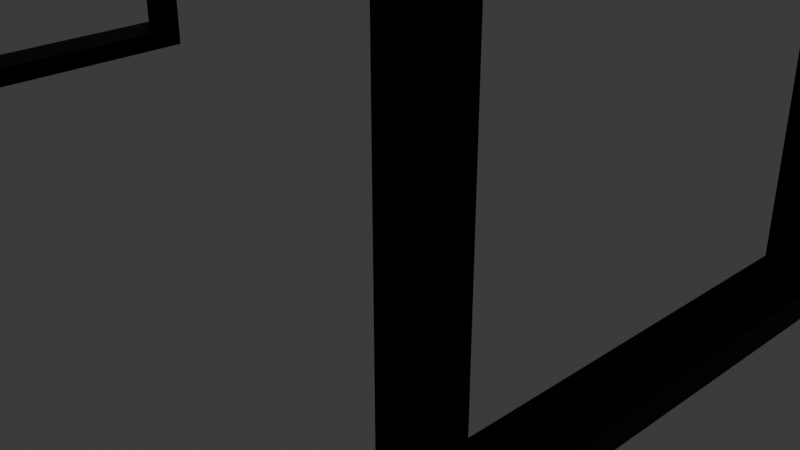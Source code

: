 # Source: Table.blend  (saved by Blender 4.0.36; exported with 4.5.12 LTS)
import bpy
from mathutils import Matrix  # noqa: F401  (used for matrix-valued properties, if any)

bpy.ops.wm.read_factory_settings(use_empty=True)
scene = bpy.context.scene
scene.name = 'Scene'

# ---- collections
col_collection = bpy.data.collections.new('Collection'); scene.collection.children.link(col_collection)

# ---- materials (node trees are filled in below, after node groups)
mat_bois = bpy.data.materials.new('Bois')
mat_bois.alpha_threshold = 0.0
mat_bois.use_transparent_shadow = False
mat_bois.roughness = 0.5
mat_bois.line_color = (0.0, 0.0, 0.0, 1.0)
mat_metal = bpy.data.materials.new('Metal')
mat_metal.use_transparent_shadow = False

# ---- material node trees
mat_bois.use_nodes = True; mat_bois.node_tree.nodes.clear()
_N = mat_bois.node_tree.nodes; _L = mat_bois.node_tree.links
n0 = _N.new('ShaderNodeOutputMaterial'); n0.name = 'Material Output'; n0.location = (300, 300)
n1 = _N.new('ShaderNodeBsdfPrincipled'); n1.name = 'Principled BSDF'; n1.location = (10, 300)
n1.inputs[0].default_value = (0.8007, 0.6273, 0.3575, 1.0)
n1.inputs[1].default_value = 0.6638
n1.inputs[3].default_value = 96.45
n1.inputs[13].default_value = 0.1336
n1.inputs[21].default_value = 4.0
_L.new(n1.outputs[0], n0.inputs[0])
n0.is_active_output = True
mat_metal.use_nodes = True; mat_metal.node_tree.nodes.clear()
_N = mat_metal.node_tree.nodes; _L = mat_metal.node_tree.links
n0 = _N.new('ShaderNodeBsdfPrincipled'); n0.name = 'Principled BSDF'; n0.location = (10, 300)
n0.inputs[0].default_value = (0.0, 0.0, 0.0, 1.0)
n0.inputs[1].default_value = 100.0
n0.inputs[3].default_value = 17.25
n1 = _N.new('ShaderNodeOutputMaterial'); n1.name = 'Material Output'; n1.location = (300, 300)
_L.new(n0.outputs[0], n1.inputs[0])
n1.is_active_output = True

# ---- world
world_world = bpy.data.worlds.new('World'); scene.world = world_world
world_world.use_nodes = True; world_world.node_tree.nodes.clear()
_N = world_world.node_tree.nodes; _L = world_world.node_tree.links
n0 = _N.new('ShaderNodeOutputWorld'); n0.name = 'World Output'; n0.location = (300, 300)
n1 = _N.new('ShaderNodeBackground'); n1.name = 'Background'; n1.location = (10, 300)
n1.inputs[0].default_value = (0.05088, 0.05088, 0.05088, 1.0)
_L.new(n1.outputs[0], n0.inputs[0])
n0.is_active_output = True
world_world.color = (0.05088, 0.05088, 0.05088)
world_world.use_sun_shadow = False
world_world.sun_shadow_jitter_overblur = 0.0

# ---- cameras
cam_camera = bpy.data.cameras.new('Camera')
cam_camera.clip_end = 100.0
cam_camera.ortho_scale = 7.314

# ---- lights
light_light = bpy.data.lights.new('Light', 'POINT')
light_light.transmission_factor = 0.0
light_light.use_soft_falloff = False
light_light.energy = 1000.0
light_light.shadow_soft_size = 0.1
light_light.shadow_maximum_resolution = 0.006
light_light.use_absolute_resolution = True

# ---- meshes
me_cube = bpy.data.meshes.new('Cube')
me_cube.from_pydata([(1.446, 1.155, -3.234), (1.446, 1.155, -6.042), (1.446, -1.153, -3.234), (1.446, -1.153, -6.042), (-1.362, 1.155, -3.234), (-1.362, 1.155, -6.042), (-1.362, -1.153, -3.234), (-1.362, -1.153, -6.042), (-1.211, 1.155, -6.042), (-1.211, -1.153, -3.234), (-1.211, -1.153, -6.042), (-1.211, 1.155, -3.234), (1.3, -1.153, -6.042), (1.3, 1.155, -3.234), (1.3, 1.155, -6.042), (1.3, -1.153, -3.234), (-1.362, -1.075, -6.042), (1.446, -1.075, -3.234), (-1.362, -1.075, -3.234), (1.446, -1.075, -6.042), (-1.211, -1.075, -6.042), (-1.211, -1.075, -3.234), (1.3, -1.075, -3.234), (1.3, -1.075, -6.042), (-1.362, 1.055, -3.234), (1.446, 1.055, -6.042), (-1.362, 1.055, -6.042), (1.446, 1.055, -3.234), (-1.211, 1.055, -6.042), (-1.211, 1.055, -3.234), (1.3, 1.055, -3.234), (1.3, 1.055, -6.042), (-1.211, -1.153, 23.51), (-1.362, -1.153, 23.51), (1.446, -1.075, 23.51), (1.446, -1.153, 23.51), (-1.362, 1.055, 23.51), (-1.362, 1.155, 23.51), (1.3, 1.155, 23.51), (1.446, 1.155, 23.51), (-1.211, 1.155, 23.51), (-1.211, -1.075, 23.51), (1.3, -1.153, 23.51), (1.3, -1.075, 23.51), (-1.362, -1.075, 23.51), (1.446, 1.055, 23.51), (-1.211, 1.055, 23.51), (1.3, 1.055, 23.51), (-1.211, -1.153, 25.28), (-1.362, -1.153, 25.28), (1.446, -1.075, 25.28), (1.446, -1.153, 25.28), (-1.362, 1.055, 25.28), (-1.362, 1.155, 25.28), (1.3, 1.155, 25.28), (1.446, 1.155, 25.28), (-1.211, 1.155, 25.28), (-1.211, -1.075, 25.28), (1.3, -1.153, 25.28), (1.3, -1.075, 25.28), (-1.362, -1.075, 25.28), (1.446, 1.055, 25.28), (-1.211, 1.055, 25.28), (1.3, 1.055, 25.28), (-1.362, -1.075, 23.46), (-1.211, -1.075, 23.46), (-1.362, 1.055, 23.46), (-1.211, 1.055, 23.46), (-1.362, -1.075, 25.23), (-1.211, -1.075, 25.23), (-1.362, 1.055, 25.23), (-1.211, 1.055, 25.23), (0.2057, 1.155, -6.042), (0.2057, -1.153, -3.234), (0.2057, -1.153, -6.042), (0.2057, 1.155, -3.234), (0.2057, -1.075, -6.042), (0.2057, -1.075, -3.234), (0.2057, 1.055, -3.234), (0.2057, 1.055, -6.042), (-0.151, 1.155, -6.042), (-0.151, -1.153, -3.234), (-0.151, -1.075, -6.042), (-0.151, 1.055, -6.042), (-0.151, -1.153, -6.042), (-0.151, 1.155, -3.234), (-0.151, -1.075, -3.234), (-0.151, 1.055, -3.234)], [], [(0, 13, 38, 39), (10, 9, 6, 7), (26, 24, 4, 5), (23, 19, 3, 12), (19, 17, 2, 3), (14, 13, 0, 1), (5, 4, 11, 8), (16, 20, 10, 7), (84, 81, 9, 10), (86, 21, 9, 81), (22, 15, 42, 43), (3, 2, 15, 12), (72, 75, 13, 14), (76, 23, 12, 74), (79, 31, 23, 76), (27, 30, 22, 17), (87, 29, 21, 86), (26, 28, 20, 16), (25, 27, 17, 19), (31, 25, 19, 23), (7, 6, 18, 16), (29, 24, 18, 21), (4, 24, 36, 37), (14, 1, 25, 31), (1, 0, 27, 25), (5, 8, 28, 26), (85, 11, 29, 87), (15, 2, 35, 42), (72, 14, 31, 79), (16, 18, 24, 26), (35, 34, 50, 51), (44, 33, 49, 60), (61, 63, 59, 50), (33, 32, 48, 49), (27, 0, 39, 45), (9, 21, 41, 32), (29, 11, 40, 46), (30, 27, 45, 47), (13, 30, 47, 38), (21, 18, 44, 41), (6, 9, 32, 33), (2, 17, 34, 35), (17, 22, 43, 34), (24, 29, 46, 36), (11, 4, 37, 40), (18, 6, 33, 44), (57, 60, 49, 48), (50, 59, 58, 51), (56, 53, 52, 62), (55, 54, 63, 61), (45, 61, 50, 34), (37, 36, 52, 53), (46, 62, 71, 67), (39, 38, 54, 55), (45, 39, 55, 61), (40, 37, 53, 56), (46, 40, 56, 62), (32, 41, 57, 48), (38, 47, 63, 54), (42, 35, 51, 58), (60, 57, 69, 68), (43, 42, 58, 59), (71, 70, 68, 69), (67, 71, 69, 65), (57, 41, 65, 69), (36, 46, 67, 66), (52, 36, 66, 70), (41, 44, 64, 65), (44, 60, 68, 64), (62, 52, 70, 71), (70, 66, 64, 68), (66, 67, 65, 64), (63, 47, 43, 59), (47, 45, 34, 43), (80, 72, 79, 83), (13, 75, 78, 30), (30, 78, 77, 22), (83, 79, 76, 82), (82, 76, 74, 84), (80, 85, 75, 72), (22, 77, 73, 15), (12, 15, 73, 74), (8, 11, 85, 80), (20, 82, 84, 10), (28, 83, 82, 20), (8, 80, 83, 28), (75, 85, 87, 78), (78, 87, 86, 77), (77, 86, 81, 73), (74, 73, 81, 84)])
me_cube.polygons.foreach_set('material_index', [1, 1, 1, 0, 1, 1, 1, 0, 1, 0, 1, 1, 1, 0, 0, 1, 0, 0, 1, 0, 1, 1, 1, 0, 1, 0, 0, 1, 0, 1, 1, 1, 1, 1, 1, 1, 1, 1, 1, 1, 1, 1, 1, 1, 1, 1, 1, 1, 1, 1, 1, 1, 1, 1, 1, 1, 1, 1, 1, 1, 1, 1, 1, 1, 1, 1, 1, 1, 1, 1, 1, 1, 1, 1, 1, 0, 0, 1, 1, 1, 0, 1, 1, 0, 0, 0, 1, 1, 1, 1])
_uv = me_cube.uv_layers.new(name='UVMap')
_uv.uv.foreach_set('vector', [0.625, 0.5, 0.625, 0.487, 0.625, 0.487, 0.625, 0.5, 0.375, 0.9866, 0.625, 0.9866, 0.625, 1.0, 0.375, 1.0, 0.375, 0.2392, 0.625, 0.2392, 0.625, 0.25, 0.375, 0.25, 0.362, 0.7415, 0.375, 0.7415, 0.375, 0.75, 0.362, 0.75, 0.375, 0.7415, 0.625, 0.7415, 0.625, 0.75, 0.375, 0.75, 0.375, 0.487, 0.625, 0.487, 0.625, 0.5, 0.375, 0.5, 0.375, 0.25, 0.625, 0.25, 0.625, 0.2634, 0.375, 0.2634, 0.125, 0.7415, 0.1384, 0.7415, 0.1384, 0.75, 0.125, 0.75, 0.375, 0.8922, 0.625, 0.8922, 0.625, 0.9866, 0.375, 0.9866, 0.7672, 0.7415, 0.8616, 0.7415, 0.8616, 0.75, 0.7672, 0.75, 0.638, 0.7415, 0.638, 0.75, 0.638, 0.75, 0.638, 0.7415, 0.375, 0.75, 0.625, 0.75, 0.625, 0.763, 0.375, 0.763, 0.375, 0.3896, 0.625, 0.3896, 0.625, 0.487, 0.375, 0.487, 0.2646, 0.7415, 0.362, 0.7415, 0.362, 0.75, 0.2646, 0.75, 0.2646, 0.5108, 0.362, 0.5108, 0.362, 0.7415, 0.2646, 0.7415, 0.625, 0.5108, 0.638, 0.5108, 0.638, 0.7415, 0.625, 0.7415, 0.7672, 0.5108, 0.8616, 0.5108, 0.8616, 0.7415, 0.7672, 0.7415, 0.125, 0.5108, 0.1384, 0.5108, 0.1384, 0.7415, 0.125, 0.7415, 0.375, 0.5108, 0.625, 0.5108, 0.625, 0.7415, 0.375, 0.7415, 0.362, 0.5108, 0.375, 0.5108, 0.375, 0.7415, 0.362, 0.7415, 0.375, 0.0, 0.625, 0.0, 0.625, 0.008485, 0.375, 0.008485, 0.8616, 0.5108, 0.875, 0.5108, 0.875, 0.7415, 0.8616, 0.7415, 0.625, 0.25, 0.625, 0.2392, 0.625, 0.2392, 0.625, 0.25, 0.362, 0.5, 0.375, 0.5, 0.375, 0.5108, 0.362, 0.5108, 0.375, 0.5, 0.625, 0.5, 0.625, 0.5108, 0.375, 0.5108, 0.125, 0.5, 0.1384, 0.5, 0.1384, 0.5108, 0.125, 0.5108, 0.7672, 0.5, 0.8616, 0.5, 0.8616, 0.5108, 0.7672, 0.5108, 0.625, 0.763, 0.625, 0.75, 0.625, 0.75, 0.625, 0.763, 0.2646, 0.5, 0.362, 0.5, 0.362, 0.5108, 0.2646, 0.5108, 0.375, 0.008485, 0.625, 0.008485, 0.625, 0.2392, 0.375, 0.2392, 0.625, 0.75, 0.625, 0.7415, 0.625, 0.7415, 0.625, 0.75, 0.625, 0.008485, 0.625, 0.0, 0.625, 0.0, 0.625, 0.008485, 0.625, 0.5108, 0.638, 0.5108, 0.638, 0.7415, 0.625, 0.7415, 0.625, 1.0, 0.625, 0.9866, 0.625, 0.9866, 0.625, 1.0, 0.625, 0.5108, 0.625, 0.5, 0.625, 0.5, 0.625, 0.5108, 0.8616, 0.75, 0.8616, 0.7415, 0.8616, 0.7415, 0.8616, 0.75, 0.8616, 0.5108, 0.8616, 0.5, 0.8616, 0.5, 0.8616, 0.5108, 0.638, 0.5108, 0.625, 0.5108, 0.625, 0.5108, 0.638, 0.5108, 0.638, 0.5, 0.638, 0.5108, 0.638, 0.5108, 0.638, 0.5, 0.8616, 0.7415, 0.875, 0.7415, 0.875, 0.7415, 0.8616, 0.7415, 0.625, 1.0, 0.625, 0.9866, 0.625, 0.9866, 0.625, 1.0, 0.625, 0.75, 0.625, 0.7415, 0.625, 0.7415, 0.625, 0.75, 0.625, 0.7415, 0.638, 0.7415, 0.638, 0.7415, 0.625, 0.7415, 0.875, 0.5108, 0.8616, 0.5108, 0.8616, 0.5108, 0.875, 0.5108, 0.625, 0.2634, 0.625, 0.25, 0.625, 0.25, 0.625, 0.2634, 0.625, 0.008485, 0.625, 0.0, 0.625, 0.0, 0.625, 0.008485, 0.8616, 0.7415, 0.875, 0.7415, 0.875, 0.75, 0.8616, 0.75, 0.625, 0.7415, 0.638, 0.7415, 0.638, 0.75, 0.625, 0.75, 0.8616, 0.5, 0.875, 0.5, 0.875, 0.5108, 0.8616, 0.5108, 0.625, 0.5, 0.638, 0.5, 0.638, 0.5108, 0.625, 0.5108, 0.625, 0.5108, 0.625, 0.5108, 0.625, 0.7415, 0.625, 0.7415, 0.625, 0.25, 0.625, 0.2392, 0.625, 0.2392, 0.625, 0.25, 0.8616, 0.5108, 0.8616, 0.5108, 0.8616, 0.5108, 0.8616, 0.5108, 0.625, 0.5, 0.625, 0.487, 0.625, 0.487, 0.625, 0.5, 0.625, 0.5108, 0.625, 0.5, 0.625, 0.5, 0.625, 0.5108, 0.625, 0.2634, 0.625, 0.25, 0.625, 0.25, 0.625, 0.2634, 0.8616, 0.5108, 0.8616, 0.5, 0.8616, 0.5, 0.8616, 0.5108, 0.8616, 0.75, 0.8616, 0.7415, 0.8616, 0.7415, 0.8616, 0.75, 0.638, 0.5, 0.638, 0.5108, 0.638, 0.5108, 0.638, 0.5, 0.625, 0.763, 0.625, 0.75, 0.625, 0.75, 0.625, 0.763, 0.875, 0.7415, 0.8616, 0.7415, 0.8616, 0.7415, 0.875, 0.7415, 0.638, 0.7415, 0.638, 0.75, 0.638, 0.75, 0.638, 0.7415, 0.8616, 0.5108, 0.875, 0.5108, 0.875, 0.7415, 0.8616, 0.7415, 0.8616, 0.5108, 0.8616, 0.5108, 0.8616, 0.7415, 0.8616, 0.7415, 0.8616, 0.7415, 0.8616, 0.7415, 0.8616, 0.7415, 0.8616, 0.7415, 0.875, 0.5108, 0.8616, 0.5108, 0.8616, 0.5108, 0.875, 0.5108, 0.625, 0.2392, 0.625, 0.2392, 0.625, 0.2392, 0.625, 0.2392, 0.8616, 0.7415, 0.875, 0.7415, 0.875, 0.7415, 0.8616, 0.7415, 0.625, 0.008485, 0.625, 0.008485, 0.625, 0.008485, 0.625, 0.008485, 0.8616, 0.5108, 0.875, 0.5108, 0.875, 0.5108, 0.8616, 0.5108, 0.625, 0.2392, 0.625, 0.2392, 0.625, 0.008485, 0.625, 0.008485, 0.875, 0.5108, 0.8616, 0.5108, 0.8616, 0.7415, 0.875, 0.7415, 0.638, 0.5108, 0.638, 0.5108, 0.638, 0.7415, 0.638, 0.7415, 0.638, 0.5108, 0.625, 0.5108, 0.625, 0.7415, 0.638, 0.7415, 0.2328, 0.5, 0.2646, 0.5, 0.2646, 0.5108, 0.2328, 0.5108, 0.638, 0.5, 0.7354, 0.5, 0.7354, 0.5108, 0.638, 0.5108, 0.638, 0.5108, 0.7354, 0.5108, 0.7354, 0.7415, 0.638, 0.7415, 0.2328, 0.5108, 0.2646, 0.5108, 0.2646, 0.7415, 0.2328, 0.7415, 0.2328, 0.7415, 0.2646, 0.7415, 0.2646, 0.75, 0.2328, 0.75, 0.375, 0.3578, 0.625, 0.3578, 0.625, 0.3896, 0.375, 0.3896, 0.638, 0.7415, 0.7354, 0.7415, 0.7354, 0.75, 0.638, 0.75, 0.375, 0.763, 0.625, 0.763, 0.625, 0.8604, 0.375, 0.8604, 0.375, 0.2634, 0.625, 0.2634, 0.625, 0.3578, 0.375, 0.3578, 0.1384, 0.7415, 0.2328, 0.7415, 0.2328, 0.75, 0.1384, 0.75, 0.1384, 0.5108, 0.2328, 0.5108, 0.2328, 0.7415, 0.1384, 0.7415, 0.1384, 0.5, 0.2328, 0.5, 0.2328, 0.5108, 0.1384, 0.5108, 0.7354, 0.5, 0.7672, 0.5, 0.7672, 0.5108, 0.7354, 0.5108, 0.7354, 0.5108, 0.7672, 0.5108, 0.7672, 0.7415, 0.7354, 0.7415, 0.7354, 0.7415, 0.7672, 0.7415, 0.7672, 0.75, 0.7354, 0.75, 0.375, 0.8604, 0.625, 0.8604, 0.625, 0.8922, 0.375, 0.8922])
me_cube.materials.append(mat_bois)
me_cube.materials.append(mat_metal)
me_cube.use_mirror_vertex_groups = False
me_cube.update()

# ---- objects
ob_cube = bpy.data.objects.new('Cube', me_cube)
ob_light = bpy.data.objects.new('Light', light_light)
ob_camera = bpy.data.objects.new('Camera', cam_camera)

# ---- transforms, parenting, visibility, modifiers, constraints
ob_cube.location = (-1.597, -0.6954, 3.608)
ob_cube.rotation_euler = (3.142, 0.0, 0.0)
ob_cube.scale = (-3.918, 2.143, 0.1449)
ob_cube.lock_rotations_4d = False
ob_cube.empty_display_type = 'ARROWS'
ob_cube.lineart.crease_threshold = 0.0
ob_light.location = (4.076, 1.005, 5.904)
ob_light.rotation_euler = (0.6503, 0.05522, 1.866)
ob_light.lock_rotations_4d = False
ob_light.empty_display_type = 'ARROWS'
ob_light.color = (0.0, 0.0, 0.0, 0.0)
ob_light.lineart.crease_threshold = 0.0
ob_camera.location = (7.359, -6.926, 4.958)
ob_camera.rotation_euler = (1.109, 0.0, 0.8149)
ob_camera.lock_rotations_4d = False
ob_camera.empty_display_type = 'ARROWS'
ob_camera.color = (0.0, 0.0, 0.0, 0.0)
ob_camera.display_type = 'WIRE'
ob_camera.lineart.crease_threshold = 0.0

# ---- collection membership
col_collection.objects.link(ob_cube)
col_collection.objects.link(ob_light)
col_collection.objects.link(ob_camera)

# ---- scene / render settings (as saved in the file)
scene.camera = ob_camera
scene.frame_start = 1; scene.frame_end = 250; scene.frame_set(23)
scene.render.engine = 'BLENDER_EEVEE_NEXT'
scene.cycles.sampling_pattern = 'TABULATED_SOBOL'
bpy.context.view_layer.update()
